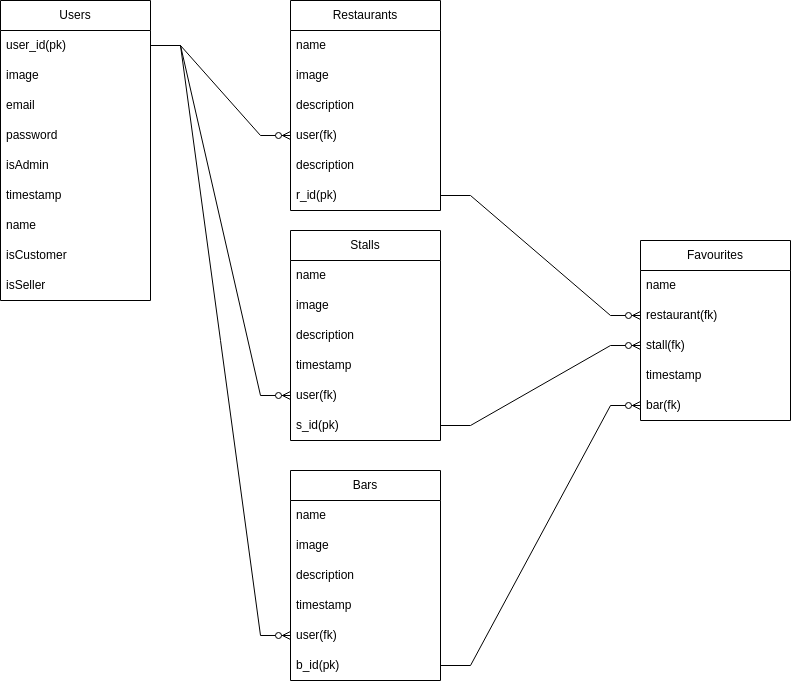

The diagram above was exported from draw.io. Its source (the exported page's mxGraphModel, read from the mxfile embedded in the PNG):
<mxGraphModel dx="1602" dy="775" grid="1" gridSize="10" guides="1" tooltips="1" connect="1" arrows="1" fold="1" page="1" pageScale="1" pageWidth="1100" pageHeight="850" math="0" shadow="0">
  <root>
    <mxCell id="0" />
    <mxCell id="1" parent="0" />
    <mxCell id="77NfbOsHyc0uXoOoSe8d-1" value="Users" style="swimlane;fontStyle=0;childLayout=stackLayout;horizontal=1;startSize=30;horizontalStack=0;resizeParent=1;resizeParentMax=0;resizeLast=0;collapsible=1;marginBottom=0;whiteSpace=wrap;html=1;" parent="1" vertex="1">
      <mxGeometry x="150" y="40" width="150" height="300" as="geometry" />
    </mxCell>
    <mxCell id="77NfbOsHyc0uXoOoSe8d-2" value="user_id(pk)" style="text;strokeColor=none;fillColor=none;align=left;verticalAlign=middle;spacingLeft=4;spacingRight=4;overflow=hidden;points=[[0,0.5],[1,0.5]];portConstraint=eastwest;rotatable=0;whiteSpace=wrap;html=1;" parent="77NfbOsHyc0uXoOoSe8d-1" vertex="1">
      <mxGeometry y="30" width="150" height="30" as="geometry" />
    </mxCell>
    <mxCell id="77NfbOsHyc0uXoOoSe8d-3" value="image" style="text;strokeColor=none;fillColor=none;align=left;verticalAlign=middle;spacingLeft=4;spacingRight=4;overflow=hidden;points=[[0,0.5],[1,0.5]];portConstraint=eastwest;rotatable=0;whiteSpace=wrap;html=1;" parent="77NfbOsHyc0uXoOoSe8d-1" vertex="1">
      <mxGeometry y="60" width="150" height="30" as="geometry" />
    </mxCell>
    <mxCell id="77NfbOsHyc0uXoOoSe8d-5" value="email" style="text;strokeColor=none;fillColor=none;align=left;verticalAlign=middle;spacingLeft=4;spacingRight=4;overflow=hidden;points=[[0,0.5],[1,0.5]];portConstraint=eastwest;rotatable=0;whiteSpace=wrap;html=1;" parent="77NfbOsHyc0uXoOoSe8d-1" vertex="1">
      <mxGeometry y="90" width="150" height="30" as="geometry" />
    </mxCell>
    <mxCell id="77NfbOsHyc0uXoOoSe8d-8" value="password" style="text;strokeColor=none;fillColor=none;align=left;verticalAlign=middle;spacingLeft=4;spacingRight=4;overflow=hidden;points=[[0,0.5],[1,0.5]];portConstraint=eastwest;rotatable=0;whiteSpace=wrap;html=1;" parent="77NfbOsHyc0uXoOoSe8d-1" vertex="1">
      <mxGeometry y="120" width="150" height="30" as="geometry" />
    </mxCell>
    <mxCell id="77NfbOsHyc0uXoOoSe8d-9" value="isAdmin" style="text;strokeColor=none;fillColor=none;align=left;verticalAlign=middle;spacingLeft=4;spacingRight=4;overflow=hidden;points=[[0,0.5],[1,0.5]];portConstraint=eastwest;rotatable=0;whiteSpace=wrap;html=1;" parent="77NfbOsHyc0uXoOoSe8d-1" vertex="1">
      <mxGeometry y="150" width="150" height="30" as="geometry" />
    </mxCell>
    <mxCell id="77NfbOsHyc0uXoOoSe8d-10" value="timestamp" style="text;strokeColor=none;fillColor=none;align=left;verticalAlign=middle;spacingLeft=4;spacingRight=4;overflow=hidden;points=[[0,0.5],[1,0.5]];portConstraint=eastwest;rotatable=0;whiteSpace=wrap;html=1;" parent="77NfbOsHyc0uXoOoSe8d-1" vertex="1">
      <mxGeometry y="180" width="150" height="30" as="geometry" />
    </mxCell>
    <mxCell id="77NfbOsHyc0uXoOoSe8d-44" value="name" style="text;strokeColor=none;fillColor=none;align=left;verticalAlign=middle;spacingLeft=4;spacingRight=4;overflow=hidden;points=[[0,0.5],[1,0.5]];portConstraint=eastwest;rotatable=0;whiteSpace=wrap;html=1;" parent="77NfbOsHyc0uXoOoSe8d-1" vertex="1">
      <mxGeometry y="210" width="150" height="30" as="geometry" />
    </mxCell>
    <mxCell id="77NfbOsHyc0uXoOoSe8d-54" value="isCustomer" style="text;strokeColor=none;fillColor=none;align=left;verticalAlign=middle;spacingLeft=4;spacingRight=4;overflow=hidden;points=[[0,0.5],[1,0.5]];portConstraint=eastwest;rotatable=0;whiteSpace=wrap;html=1;" parent="77NfbOsHyc0uXoOoSe8d-1" vertex="1">
      <mxGeometry y="240" width="150" height="30" as="geometry" />
    </mxCell>
    <mxCell id="77NfbOsHyc0uXoOoSe8d-55" value="isSeller" style="text;strokeColor=none;fillColor=none;align=left;verticalAlign=middle;spacingLeft=4;spacingRight=4;overflow=hidden;points=[[0,0.5],[1,0.5]];portConstraint=eastwest;rotatable=0;whiteSpace=wrap;html=1;" parent="77NfbOsHyc0uXoOoSe8d-1" vertex="1">
      <mxGeometry y="270" width="150" height="30" as="geometry" />
    </mxCell>
    <mxCell id="77NfbOsHyc0uXoOoSe8d-11" value="Restaurants" style="swimlane;fontStyle=0;childLayout=stackLayout;horizontal=1;startSize=30;horizontalStack=0;resizeParent=1;resizeParentMax=0;resizeLast=0;collapsible=1;marginBottom=0;whiteSpace=wrap;html=1;" parent="1" vertex="1">
      <mxGeometry x="440" y="40" width="150" height="210" as="geometry" />
    </mxCell>
    <mxCell id="77NfbOsHyc0uXoOoSe8d-12" value="name" style="text;strokeColor=none;fillColor=none;align=left;verticalAlign=middle;spacingLeft=4;spacingRight=4;overflow=hidden;points=[[0,0.5],[1,0.5]];portConstraint=eastwest;rotatable=0;whiteSpace=wrap;html=1;" parent="77NfbOsHyc0uXoOoSe8d-11" vertex="1">
      <mxGeometry y="30" width="150" height="30" as="geometry" />
    </mxCell>
    <mxCell id="77NfbOsHyc0uXoOoSe8d-13" value="image" style="text;strokeColor=none;fillColor=none;align=left;verticalAlign=middle;spacingLeft=4;spacingRight=4;overflow=hidden;points=[[0,0.5],[1,0.5]];portConstraint=eastwest;rotatable=0;whiteSpace=wrap;html=1;" parent="77NfbOsHyc0uXoOoSe8d-11" vertex="1">
      <mxGeometry y="60" width="150" height="30" as="geometry" />
    </mxCell>
    <mxCell id="77NfbOsHyc0uXoOoSe8d-14" value="description" style="text;strokeColor=none;fillColor=none;align=left;verticalAlign=middle;spacingLeft=4;spacingRight=4;overflow=hidden;points=[[0,0.5],[1,0.5]];portConstraint=eastwest;rotatable=0;whiteSpace=wrap;html=1;" parent="77NfbOsHyc0uXoOoSe8d-11" vertex="1">
      <mxGeometry y="90" width="150" height="30" as="geometry" />
    </mxCell>
    <mxCell id="77NfbOsHyc0uXoOoSe8d-17" value="user(fk)" style="text;strokeColor=none;fillColor=none;align=left;verticalAlign=middle;spacingLeft=4;spacingRight=4;overflow=hidden;points=[[0,0.5],[1,0.5]];portConstraint=eastwest;rotatable=0;whiteSpace=wrap;html=1;" parent="77NfbOsHyc0uXoOoSe8d-11" vertex="1">
      <mxGeometry y="120" width="150" height="30" as="geometry" />
    </mxCell>
    <mxCell id="77NfbOsHyc0uXoOoSe8d-39" value="description" style="text;strokeColor=none;fillColor=none;align=left;verticalAlign=middle;spacingLeft=4;spacingRight=4;overflow=hidden;points=[[0,0.5],[1,0.5]];portConstraint=eastwest;rotatable=0;whiteSpace=wrap;html=1;" parent="77NfbOsHyc0uXoOoSe8d-11" vertex="1">
      <mxGeometry y="150" width="150" height="30" as="geometry" />
    </mxCell>
    <mxCell id="77NfbOsHyc0uXoOoSe8d-49" value="r_id(pk)" style="text;strokeColor=none;fillColor=none;align=left;verticalAlign=middle;spacingLeft=4;spacingRight=4;overflow=hidden;points=[[0,0.5],[1,0.5]];portConstraint=eastwest;rotatable=0;whiteSpace=wrap;html=1;" parent="77NfbOsHyc0uXoOoSe8d-11" vertex="1">
      <mxGeometry y="180" width="150" height="30" as="geometry" />
    </mxCell>
    <mxCell id="77NfbOsHyc0uXoOoSe8d-18" value="Bars" style="swimlane;fontStyle=0;childLayout=stackLayout;horizontal=1;startSize=30;horizontalStack=0;resizeParent=1;resizeParentMax=0;resizeLast=0;collapsible=1;marginBottom=0;whiteSpace=wrap;html=1;" parent="1" vertex="1">
      <mxGeometry x="440" y="510" width="150" height="210" as="geometry" />
    </mxCell>
    <mxCell id="77NfbOsHyc0uXoOoSe8d-19" value="name" style="text;strokeColor=none;fillColor=none;align=left;verticalAlign=middle;spacingLeft=4;spacingRight=4;overflow=hidden;points=[[0,0.5],[1,0.5]];portConstraint=eastwest;rotatable=0;whiteSpace=wrap;html=1;" parent="77NfbOsHyc0uXoOoSe8d-18" vertex="1">
      <mxGeometry y="30" width="150" height="30" as="geometry" />
    </mxCell>
    <mxCell id="77NfbOsHyc0uXoOoSe8d-20" value="image" style="text;strokeColor=none;fillColor=none;align=left;verticalAlign=middle;spacingLeft=4;spacingRight=4;overflow=hidden;points=[[0,0.5],[1,0.5]];portConstraint=eastwest;rotatable=0;whiteSpace=wrap;html=1;" parent="77NfbOsHyc0uXoOoSe8d-18" vertex="1">
      <mxGeometry y="60" width="150" height="30" as="geometry" />
    </mxCell>
    <mxCell id="77NfbOsHyc0uXoOoSe8d-21" value="description" style="text;strokeColor=none;fillColor=none;align=left;verticalAlign=middle;spacingLeft=4;spacingRight=4;overflow=hidden;points=[[0,0.5],[1,0.5]];portConstraint=eastwest;rotatable=0;whiteSpace=wrap;html=1;" parent="77NfbOsHyc0uXoOoSe8d-18" vertex="1">
      <mxGeometry y="90" width="150" height="30" as="geometry" />
    </mxCell>
    <mxCell id="77NfbOsHyc0uXoOoSe8d-24" value="timestamp" style="text;strokeColor=none;fillColor=none;align=left;verticalAlign=middle;spacingLeft=4;spacingRight=4;overflow=hidden;points=[[0,0.5],[1,0.5]];portConstraint=eastwest;rotatable=0;whiteSpace=wrap;html=1;" parent="77NfbOsHyc0uXoOoSe8d-18" vertex="1">
      <mxGeometry y="120" width="150" height="30" as="geometry" />
    </mxCell>
    <mxCell id="77NfbOsHyc0uXoOoSe8d-40" value="user(fk)" style="text;strokeColor=none;fillColor=none;align=left;verticalAlign=middle;spacingLeft=4;spacingRight=4;overflow=hidden;points=[[0,0.5],[1,0.5]];portConstraint=eastwest;rotatable=0;whiteSpace=wrap;html=1;" parent="77NfbOsHyc0uXoOoSe8d-18" vertex="1">
      <mxGeometry y="150" width="150" height="30" as="geometry" />
    </mxCell>
    <mxCell id="77NfbOsHyc0uXoOoSe8d-51" value="b_id(pk)" style="text;strokeColor=none;fillColor=none;align=left;verticalAlign=middle;spacingLeft=4;spacingRight=4;overflow=hidden;points=[[0,0.5],[1,0.5]];portConstraint=eastwest;rotatable=0;whiteSpace=wrap;html=1;" parent="77NfbOsHyc0uXoOoSe8d-18" vertex="1">
      <mxGeometry y="180" width="150" height="30" as="geometry" />
    </mxCell>
    <mxCell id="77NfbOsHyc0uXoOoSe8d-25" value="Stalls" style="swimlane;fontStyle=0;childLayout=stackLayout;horizontal=1;startSize=30;horizontalStack=0;resizeParent=1;resizeParentMax=0;resizeLast=0;collapsible=1;marginBottom=0;whiteSpace=wrap;html=1;" parent="1" vertex="1">
      <mxGeometry x="440" y="270" width="150" height="210" as="geometry" />
    </mxCell>
    <mxCell id="77NfbOsHyc0uXoOoSe8d-26" value="name" style="text;strokeColor=none;fillColor=none;align=left;verticalAlign=middle;spacingLeft=4;spacingRight=4;overflow=hidden;points=[[0,0.5],[1,0.5]];portConstraint=eastwest;rotatable=0;whiteSpace=wrap;html=1;" parent="77NfbOsHyc0uXoOoSe8d-25" vertex="1">
      <mxGeometry y="30" width="150" height="30" as="geometry" />
    </mxCell>
    <mxCell id="77NfbOsHyc0uXoOoSe8d-27" value="image" style="text;strokeColor=none;fillColor=none;align=left;verticalAlign=middle;spacingLeft=4;spacingRight=4;overflow=hidden;points=[[0,0.5],[1,0.5]];portConstraint=eastwest;rotatable=0;whiteSpace=wrap;html=1;" parent="77NfbOsHyc0uXoOoSe8d-25" vertex="1">
      <mxGeometry y="60" width="150" height="30" as="geometry" />
    </mxCell>
    <mxCell id="77NfbOsHyc0uXoOoSe8d-28" value="description" style="text;strokeColor=none;fillColor=none;align=left;verticalAlign=middle;spacingLeft=4;spacingRight=4;overflow=hidden;points=[[0,0.5],[1,0.5]];portConstraint=eastwest;rotatable=0;whiteSpace=wrap;html=1;" parent="77NfbOsHyc0uXoOoSe8d-25" vertex="1">
      <mxGeometry y="90" width="150" height="30" as="geometry" />
    </mxCell>
    <mxCell id="77NfbOsHyc0uXoOoSe8d-31" value="timestamp" style="text;strokeColor=none;fillColor=none;align=left;verticalAlign=middle;spacingLeft=4;spacingRight=4;overflow=hidden;points=[[0,0.5],[1,0.5]];portConstraint=eastwest;rotatable=0;whiteSpace=wrap;html=1;" parent="77NfbOsHyc0uXoOoSe8d-25" vertex="1">
      <mxGeometry y="120" width="150" height="30" as="geometry" />
    </mxCell>
    <mxCell id="77NfbOsHyc0uXoOoSe8d-41" value="user(fk)" style="text;strokeColor=none;fillColor=none;align=left;verticalAlign=middle;spacingLeft=4;spacingRight=4;overflow=hidden;points=[[0,0.5],[1,0.5]];portConstraint=eastwest;rotatable=0;whiteSpace=wrap;html=1;" parent="77NfbOsHyc0uXoOoSe8d-25" vertex="1">
      <mxGeometry y="150" width="150" height="30" as="geometry" />
    </mxCell>
    <mxCell id="77NfbOsHyc0uXoOoSe8d-50" value="s_id(pk)" style="text;strokeColor=none;fillColor=none;align=left;verticalAlign=middle;spacingLeft=4;spacingRight=4;overflow=hidden;points=[[0,0.5],[1,0.5]];portConstraint=eastwest;rotatable=0;whiteSpace=wrap;html=1;" parent="77NfbOsHyc0uXoOoSe8d-25" vertex="1">
      <mxGeometry y="180" width="150" height="30" as="geometry" />
    </mxCell>
    <mxCell id="77NfbOsHyc0uXoOoSe8d-32" value="Favourites" style="swimlane;fontStyle=0;childLayout=stackLayout;horizontal=1;startSize=30;horizontalStack=0;resizeParent=1;resizeParentMax=0;resizeLast=0;collapsible=1;marginBottom=0;whiteSpace=wrap;html=1;" parent="1" vertex="1">
      <mxGeometry x="790" y="280" width="150" height="180" as="geometry" />
    </mxCell>
    <mxCell id="77NfbOsHyc0uXoOoSe8d-33" value="name" style="text;strokeColor=none;fillColor=none;align=left;verticalAlign=middle;spacingLeft=4;spacingRight=4;overflow=hidden;points=[[0,0.5],[1,0.5]];portConstraint=eastwest;rotatable=0;whiteSpace=wrap;html=1;" parent="77NfbOsHyc0uXoOoSe8d-32" vertex="1">
      <mxGeometry y="30" width="150" height="30" as="geometry" />
    </mxCell>
    <mxCell id="77NfbOsHyc0uXoOoSe8d-34" value="restaurant(fk)" style="text;strokeColor=none;fillColor=none;align=left;verticalAlign=middle;spacingLeft=4;spacingRight=4;overflow=hidden;points=[[0,0.5],[1,0.5]];portConstraint=eastwest;rotatable=0;whiteSpace=wrap;html=1;" parent="77NfbOsHyc0uXoOoSe8d-32" vertex="1">
      <mxGeometry y="60" width="150" height="30" as="geometry" />
    </mxCell>
    <mxCell id="77NfbOsHyc0uXoOoSe8d-35" value="stall(fk)" style="text;strokeColor=none;fillColor=none;align=left;verticalAlign=middle;spacingLeft=4;spacingRight=4;overflow=hidden;points=[[0,0.5],[1,0.5]];portConstraint=eastwest;rotatable=0;whiteSpace=wrap;html=1;" parent="77NfbOsHyc0uXoOoSe8d-32" vertex="1">
      <mxGeometry y="90" width="150" height="30" as="geometry" />
    </mxCell>
    <mxCell id="77NfbOsHyc0uXoOoSe8d-38" value="timestamp" style="text;strokeColor=none;fillColor=none;align=left;verticalAlign=middle;spacingLeft=4;spacingRight=4;overflow=hidden;points=[[0,0.5],[1,0.5]];portConstraint=eastwest;rotatable=0;whiteSpace=wrap;html=1;" parent="77NfbOsHyc0uXoOoSe8d-32" vertex="1">
      <mxGeometry y="120" width="150" height="30" as="geometry" />
    </mxCell>
    <mxCell id="77NfbOsHyc0uXoOoSe8d-36" value="bar(fk)" style="text;strokeColor=none;fillColor=none;align=left;verticalAlign=middle;spacingLeft=4;spacingRight=4;overflow=hidden;points=[[0,0.5],[1,0.5]];portConstraint=eastwest;rotatable=0;whiteSpace=wrap;html=1;" parent="77NfbOsHyc0uXoOoSe8d-32" vertex="1">
      <mxGeometry y="150" width="150" height="30" as="geometry" />
    </mxCell>
    <mxCell id="77NfbOsHyc0uXoOoSe8d-43" value="" style="edgeStyle=entityRelationEdgeStyle;fontSize=12;html=1;endArrow=ERzeroToMany;endFill=1;rounded=0;exitX=1;exitY=0.5;exitDx=0;exitDy=0;entryX=0;entryY=0.5;entryDx=0;entryDy=0;" parent="1" source="77NfbOsHyc0uXoOoSe8d-2" target="77NfbOsHyc0uXoOoSe8d-17" edge="1">
      <mxGeometry width="100" height="100" relative="1" as="geometry">
        <mxPoint x="310" y="60" as="sourcePoint" />
        <mxPoint x="450" y="185" as="targetPoint" />
      </mxGeometry>
    </mxCell>
    <mxCell id="77NfbOsHyc0uXoOoSe8d-45" value="" style="edgeStyle=entityRelationEdgeStyle;fontSize=12;html=1;endArrow=ERzeroToMany;endFill=1;rounded=0;exitX=1;exitY=0.5;exitDx=0;exitDy=0;entryX=0;entryY=0.5;entryDx=0;entryDy=0;" parent="1" source="77NfbOsHyc0uXoOoSe8d-2" target="77NfbOsHyc0uXoOoSe8d-40" edge="1">
      <mxGeometry width="100" height="100" relative="1" as="geometry">
        <mxPoint x="680" y="310" as="sourcePoint" />
        <mxPoint x="780" y="210" as="targetPoint" />
      </mxGeometry>
    </mxCell>
    <mxCell id="77NfbOsHyc0uXoOoSe8d-47" value="" style="edgeStyle=entityRelationEdgeStyle;fontSize=12;html=1;endArrow=ERzeroToMany;endFill=1;rounded=0;entryX=0;entryY=0.5;entryDx=0;entryDy=0;exitX=1;exitY=0.5;exitDx=0;exitDy=0;" parent="1" source="77NfbOsHyc0uXoOoSe8d-2" target="77NfbOsHyc0uXoOoSe8d-41" edge="1">
      <mxGeometry width="100" height="100" relative="1" as="geometry">
        <mxPoint x="500" y="340" as="sourcePoint" />
        <mxPoint x="600" y="240" as="targetPoint" />
      </mxGeometry>
    </mxCell>
    <mxCell id="77NfbOsHyc0uXoOoSe8d-48" value="" style="edgeStyle=entityRelationEdgeStyle;fontSize=12;html=1;endArrow=ERzeroToMany;endFill=1;rounded=0;entryX=0;entryY=0.5;entryDx=0;entryDy=0;" parent="1" source="77NfbOsHyc0uXoOoSe8d-49" target="77NfbOsHyc0uXoOoSe8d-34" edge="1">
      <mxGeometry width="100" height="100" relative="1" as="geometry">
        <mxPoint x="500" y="340" as="sourcePoint" />
        <mxPoint x="600" y="240" as="targetPoint" />
      </mxGeometry>
    </mxCell>
    <mxCell id="77NfbOsHyc0uXoOoSe8d-52" value="" style="edgeStyle=entityRelationEdgeStyle;fontSize=12;html=1;endArrow=ERzeroToMany;endFill=1;rounded=0;entryX=0;entryY=0.5;entryDx=0;entryDy=0;" parent="1" source="77NfbOsHyc0uXoOoSe8d-50" target="77NfbOsHyc0uXoOoSe8d-35" edge="1">
      <mxGeometry width="100" height="100" relative="1" as="geometry">
        <mxPoint x="500" y="430" as="sourcePoint" />
        <mxPoint x="600" y="330" as="targetPoint" />
      </mxGeometry>
    </mxCell>
    <mxCell id="77NfbOsHyc0uXoOoSe8d-53" value="" style="edgeStyle=entityRelationEdgeStyle;fontSize=12;html=1;endArrow=ERzeroToMany;endFill=1;rounded=0;entryX=0;entryY=0.5;entryDx=0;entryDy=0;exitX=1;exitY=0.5;exitDx=0;exitDy=0;" parent="1" source="77NfbOsHyc0uXoOoSe8d-51" target="77NfbOsHyc0uXoOoSe8d-36" edge="1">
      <mxGeometry width="100" height="100" relative="1" as="geometry">
        <mxPoint x="500" y="430" as="sourcePoint" />
        <mxPoint x="600" y="330" as="targetPoint" />
      </mxGeometry>
    </mxCell>
  </root>
</mxGraphModel>